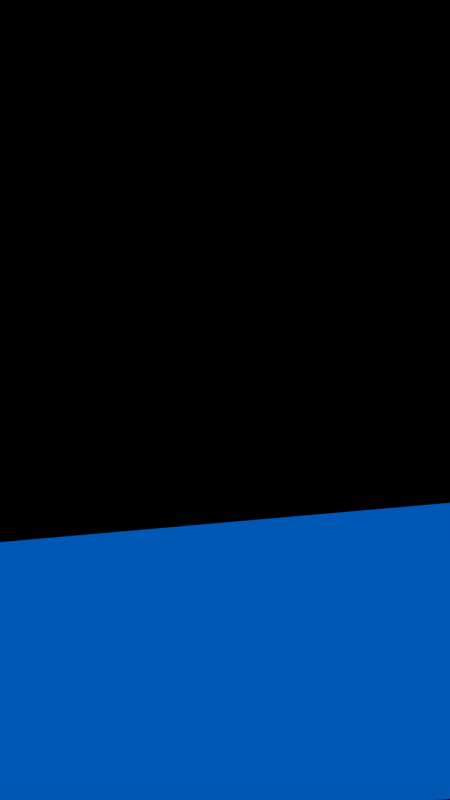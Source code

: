 # Source: pattern_slideshow_text_layer.blend  (saved by Blender 2.78.0; exported with 4.5.12 LTS)
import bpy
from mathutils import Matrix  # noqa: F401  (used for matrix-valued properties, if any)

bpy.ops.wm.read_factory_settings(use_empty=True)
scene = bpy.context.scene
scene.name = 'Scene'

# ---- collections
col_collection_1 = bpy.data.collections.new('Collection 1'); scene.collection.children.link(col_collection_1)

# ---- materials (node trees are filled in below, after node groups)
mat_material_001 = bpy.data.materials.new('Material.001')
mat_material_001.alpha_threshold = 0.0
mat_material_001.use_transparent_shadow = False
mat_material_001.preview_render_type = 'FLAT'
mat_material_001.diffuse_color = (1.0, 1.0, 1.0, 1.0)
mat_material_001.roughness = 0.5
mat_material = bpy.data.materials.new('Material')
mat_material.alpha_threshold = 0.0
mat_material.use_transparent_shadow = False
mat_material.preview_render_type = 'FLAT'
mat_material.diffuse_color = (0.0, 0.1691, 0.8, 1.0)
mat_material.roughness = 0.5

# ---- material node trees

# ---- world
world_world = bpy.data.worlds.new('World'); scene.world = world_world
world_world.color = (0.0, 0.0, 0.0)
world_world.use_sun_shadow = False
world_world.sun_shadow_jitter_overblur = 0.0
world_world.cycles.sampling_method = 'NONE'
world_world.cycles.sample_map_resolution = 256

# ---- cameras
cam_camera_001 = bpy.data.cameras.new('Camera.001')
cam_camera_001.clip_end = 100.0
cam_camera_001.lens = 35.0
cam_camera_001.sensor_width = 32.0
cam_camera_001.sensor_height = 18.0
cam_camera_001.ortho_scale = 7.314
cam_camera_001.dof.focus_distance = 0.0
cam_camera_001.dof.aperture_fstop = 128.0
cam_camera = bpy.data.cameras.new('Camera')
cam_camera.clip_end = 100.0
cam_camera.lens = 35.0
cam_camera.sensor_width = 32.0
cam_camera.sensor_height = 18.0
cam_camera.ortho_scale = 7.314
cam_camera.dof.focus_distance = 0.0
cam_camera.dof.aperture_fstop = 128.0

# ---- meshes
me_plane_001 = bpy.data.meshes.new('Plane.001')
me_plane_001.from_pydata([(-1.0, -1.0, 0.0), (1.0, -1.0, 0.0), (-1.0, 1.0, 0.0), (1.0, 1.0, 0.0)], [], [(0, 1, 3, 2)])
me_plane_001.use_remesh_preserve_volume = False
me_plane_001.use_remesh_preserve_attributes = False
me_plane_001.use_mirror_vertex_groups = False
me_plane_001.update()
me_plane = bpy.data.meshes.new('Plane')
me_plane.from_pydata([(-1.0, -1.0, 0.0), (1.0, -1.0, 0.0), (-1.0, 1.0, 0.0), (1.0, 1.0, 0.0)], [], [(0, 1, 3, 2)])
me_plane.materials.append(mat_material)
me_plane.use_remesh_preserve_volume = False
me_plane.use_remesh_preserve_attributes = False
me_plane.use_mirror_vertex_groups = False
me_plane.update()

# ---- curves / text
txt_text = bpy.data.curves.new('Text', 'FONT')
txt_text.dimensions = '2D'
txt_text.body = '0123456789012345678901234567890'
txt_text.materials.append(mat_material_001)
txt_text.use_path_clamp = True
txt_text.bevel_resolution = 0
txt_text.space_line = 0.8

# ---- objects
ob_sentence_bounding_box = bpy.data.objects.new('@sentence_bounding_box', me_plane_001)
ob_sentence_dummy = bpy.data.objects.new('@sentence_dummy', txt_text)
ob_background_text = bpy.data.objects.new('background_text', me_plane)
ob_camera_text = bpy.data.objects.new('camera_text', cam_camera_001)
ob_camera = bpy.data.objects.new('Camera', cam_camera)

# ---- transforms, parenting, visibility, modifiers, constraints
ob_sentence_bounding_box.location = (0.0, 1.0, 1.688)
ob_sentence_bounding_box.rotation_euler = (1.571, 0.0, 0.0)
ob_sentence_bounding_box.scale = (0.24, 0.13, 1.0)
ob_sentence_bounding_box.hide_render = True
ob_sentence_bounding_box.lineart.crease_threshold = 0.0
ob_sentence_dummy.location = (-0.2303, 1.0, 1.797)
ob_sentence_dummy.rotation_euler = (1.571, 0.0, 0.0)
ob_sentence_dummy.scale = (0.03397, 0.035, 1.0)
ob_sentence_dummy.hide_render = True
ob_sentence_dummy.lineart.crease_threshold = 0.0
ob_background_text.location = (0.0, 1.01, 1.688)
ob_background_text.rotation_euler = (1.571, -0.08727, 0.0)
ob_background_text.scale = (0.325, 0.17, 1.0)
ob_background_text.lineart.crease_threshold = 0.0
ob_camera_text.location = (0.0, -8.266e-08, 2.0)
ob_camera_text.rotation_euler = (1.571, 0.0, 0.0)
ob_camera_text.lock_rotations_4d = False
ob_camera_text.empty_display_type = 'ARROWS'
ob_camera_text.color = (0.0, 0.0, 0.0, 0.0)
ob_camera_text.display_type = 'WIRE'
ob_camera_text.lineart.crease_threshold = 0.0
ob_camera.location = (0.0, 0.0, 0.0)
ob_camera.rotation_euler = (1.571, 0.0, 0.0)
ob_camera.lock_rotations_4d = False
ob_camera.empty_display_type = 'ARROWS'
ob_camera.color = (0.0, 0.0, 0.0, 0.0)
ob_camera.display_type = 'WIRE'
ob_camera.lineart.crease_threshold = 0.0

# ---- collection membership
col_collection_1.objects.link(ob_sentence_bounding_box)
col_collection_1.objects.link(ob_sentence_dummy)
col_collection_1.objects.link(ob_background_text)
col_collection_1.objects.link(ob_camera_text)
col_collection_1.objects.link(ob_camera)

# ---- scene / render settings (as saved in the file)
scene.camera = ob_camera_text
scene.frame_start = 1; scene.frame_end = 250; scene.frame_set(12)
scene.render.engine = 'BLENDER_EEVEE_NEXT'
scene.render.resolution_x = 1080
scene.render.resolution_y = 1920
scene.render.resolution_percentage = 50
scene.render.dither_intensity = 0.0
scene.render.film_transparent = True
scene.cycles.use_denoising = False
scene.cycles.samples = 10
scene.cycles.sampling_pattern = 'TABULATED_SOBOL'
scene.cycles.light_sampling_threshold = 0.0
scene.cycles.use_adaptive_sampling = False
scene.cycles.use_light_tree = False
scene.cycles.blur_glossy = 0.0
scene.cycles.pixel_filter_type = 'GAUSSIAN'
scene.cycles.sample_clamp_indirect = 0.0
scene.view_settings.view_transform = 'Standard'
bpy.context.view_layer.update()

# ---- added for rendering (the .blend has no usable light): sun
light_auto_sun = bpy.data.lights.new('AutoSun', 'SUN')
light_auto_sun.energy = 3.0
light_auto_sun.angle = 0.0523599
ob_auto_sun = bpy.data.objects.new('AutoSun', light_auto_sun)
scene.collection.objects.link(ob_auto_sun)
ob_auto_sun.rotation_euler = (0.872665, 0.174533, 0.523599)
bpy.context.view_layer.update()
